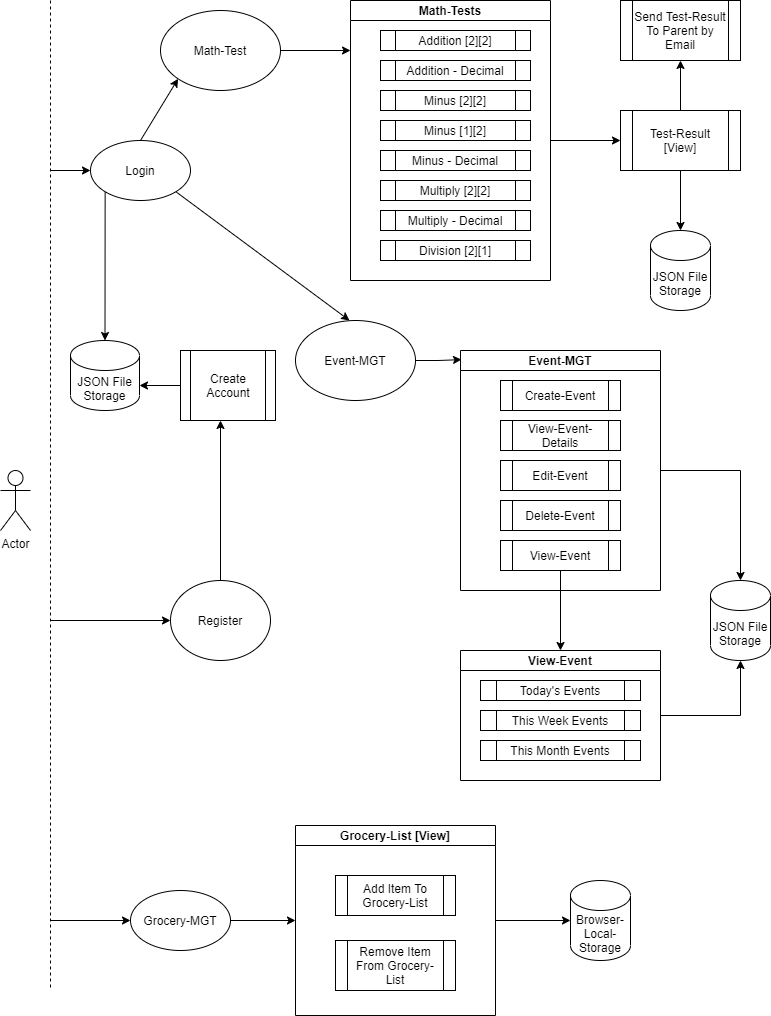

The diagram above was exported from draw.io. Its source (the exported page's mxGraphModel, read from the mxfile embedded in the PNG):
<mxGraphModel dx="868" dy="460" grid="1" gridSize="10" guides="1" tooltips="1" connect="1" arrows="1" fold="1" page="1" pageScale="1" pageWidth="850" pageHeight="1100" math="0" shadow="0">
  <root>
    <mxCell id="0" />
    <mxCell id="1" parent="0" />
    <mxCell id="kkVYNV78VC15Udrf9V7C-1" value="Actor" style="shape=umlActor;verticalLabelPosition=bottom;verticalAlign=top;html=1;outlineConnect=0;" vertex="1" parent="1">
      <mxGeometry x="30" y="480" width="30" height="60" as="geometry" />
    </mxCell>
    <mxCell id="kkVYNV78VC15Udrf9V7C-41" style="edgeStyle=orthogonalEdgeStyle;rounded=0;orthogonalLoop=1;jettySize=auto;html=1;" edge="1" parent="1" source="kkVYNV78VC15Udrf9V7C-23" target="kkVYNV78VC15Udrf9V7C-36">
      <mxGeometry relative="1" as="geometry" />
    </mxCell>
    <mxCell id="kkVYNV78VC15Udrf9V7C-23" value="Math-Tests" style="swimlane;startSize=20;" vertex="1" parent="1">
      <mxGeometry x="380" y="10" width="200" height="280" as="geometry" />
    </mxCell>
    <mxCell id="kkVYNV78VC15Udrf9V7C-2" value="" style="endArrow=none;dashed=1;html=1;rounded=0;" edge="1" parent="1">
      <mxGeometry width="50" height="50" relative="1" as="geometry">
        <mxPoint x="80" y="997" as="sourcePoint" />
        <mxPoint x="80" y="10" as="targetPoint" />
      </mxGeometry>
    </mxCell>
    <mxCell id="kkVYNV78VC15Udrf9V7C-3" value="Login" style="ellipse;whiteSpace=wrap;html=1;" vertex="1" parent="1">
      <mxGeometry x="120" y="150" width="100" height="60" as="geometry" />
    </mxCell>
    <mxCell id="kkVYNV78VC15Udrf9V7C-81" style="edgeStyle=orthogonalEdgeStyle;rounded=0;orthogonalLoop=1;jettySize=auto;html=1;entryX=0.421;entryY=1;entryDx=0;entryDy=0;entryPerimeter=0;" edge="1" parent="1" source="kkVYNV78VC15Udrf9V7C-4" target="kkVYNV78VC15Udrf9V7C-16">
      <mxGeometry relative="1" as="geometry" />
    </mxCell>
    <mxCell id="kkVYNV78VC15Udrf9V7C-4" value="Register" style="ellipse;whiteSpace=wrap;html=1;" vertex="1" parent="1">
      <mxGeometry x="200" y="590" width="100" height="80" as="geometry" />
    </mxCell>
    <mxCell id="kkVYNV78VC15Udrf9V7C-6" value="Grocery-MGT" style="ellipse;whiteSpace=wrap;html=1;" vertex="1" parent="1">
      <mxGeometry x="160" y="900" width="100" height="60" as="geometry" />
    </mxCell>
    <mxCell id="kkVYNV78VC15Udrf9V7C-7" value="Add Item To Grocery-List" style="shape=process;whiteSpace=wrap;html=1;backgroundOutline=1;" vertex="1" parent="1">
      <mxGeometry x="365" y="885" width="120" height="40" as="geometry" />
    </mxCell>
    <mxCell id="kkVYNV78VC15Udrf9V7C-9" value="Browser-Local-Storage" style="shape=cylinder3;whiteSpace=wrap;html=1;boundedLbl=1;backgroundOutline=1;size=15;" vertex="1" parent="1">
      <mxGeometry x="600" y="890" width="60" height="80" as="geometry" />
    </mxCell>
    <mxCell id="kkVYNV78VC15Udrf9V7C-68" style="edgeStyle=orthogonalEdgeStyle;rounded=0;orthogonalLoop=1;jettySize=auto;html=1;entryX=0;entryY=0.5;entryDx=0;entryDy=0;entryPerimeter=0;" edge="1" parent="1" source="kkVYNV78VC15Udrf9V7C-15" target="kkVYNV78VC15Udrf9V7C-9">
      <mxGeometry relative="1" as="geometry" />
    </mxCell>
    <mxCell id="kkVYNV78VC15Udrf9V7C-15" value="Grocery-List [View]" style="swimlane;startSize=20;" vertex="1" parent="1">
      <mxGeometry x="325" y="835" width="200" height="190" as="geometry" />
    </mxCell>
    <mxCell id="kkVYNV78VC15Udrf9V7C-8" value="Remove Item From Grocery-List" style="shape=process;whiteSpace=wrap;html=1;backgroundOutline=1;" vertex="1" parent="kkVYNV78VC15Udrf9V7C-15">
      <mxGeometry x="40" y="115" width="120" height="50" as="geometry" />
    </mxCell>
    <mxCell id="kkVYNV78VC15Udrf9V7C-80" style="edgeStyle=orthogonalEdgeStyle;rounded=0;orthogonalLoop=1;jettySize=auto;html=1;exitX=0;exitY=0.5;exitDx=0;exitDy=0;entryX=1;entryY=0;entryDx=0;entryDy=45;entryPerimeter=0;" edge="1" parent="1" source="kkVYNV78VC15Udrf9V7C-16" target="kkVYNV78VC15Udrf9V7C-76">
      <mxGeometry relative="1" as="geometry" />
    </mxCell>
    <mxCell id="kkVYNV78VC15Udrf9V7C-16" value="Create Account" style="shape=process;whiteSpace=wrap;html=1;backgroundOutline=1;" vertex="1" parent="1">
      <mxGeometry x="210" y="360" width="95" height="70" as="geometry" />
    </mxCell>
    <mxCell id="kkVYNV78VC15Udrf9V7C-19" value="" style="endArrow=classic;html=1;rounded=0;entryX=0;entryY=0.5;entryDx=0;entryDy=0;" edge="1" parent="1" target="kkVYNV78VC15Udrf9V7C-6">
      <mxGeometry width="50" height="50" relative="1" as="geometry">
        <mxPoint x="80" y="930" as="sourcePoint" />
        <mxPoint x="360" y="690" as="targetPoint" />
      </mxGeometry>
    </mxCell>
    <mxCell id="kkVYNV78VC15Udrf9V7C-20" value="" style="endArrow=classic;html=1;rounded=0;entryX=0;entryY=0.5;entryDx=0;entryDy=0;" edge="1" parent="1" target="kkVYNV78VC15Udrf9V7C-4">
      <mxGeometry width="50" height="50" relative="1" as="geometry">
        <mxPoint x="80" y="630" as="sourcePoint" />
        <mxPoint x="120" y="630" as="targetPoint" />
      </mxGeometry>
    </mxCell>
    <mxCell id="kkVYNV78VC15Udrf9V7C-43" style="edgeStyle=orthogonalEdgeStyle;rounded=0;orthogonalLoop=1;jettySize=auto;html=1;exitX=1;exitY=0.5;exitDx=0;exitDy=0;" edge="1" parent="1" source="kkVYNV78VC15Udrf9V7C-21">
      <mxGeometry relative="1" as="geometry">
        <mxPoint x="380" y="60" as="targetPoint" />
      </mxGeometry>
    </mxCell>
    <mxCell id="kkVYNV78VC15Udrf9V7C-21" value="Math-Test" style="ellipse;whiteSpace=wrap;html=1;" vertex="1" parent="1">
      <mxGeometry x="190" y="20" width="120" height="80" as="geometry" />
    </mxCell>
    <mxCell id="kkVYNV78VC15Udrf9V7C-75" style="edgeStyle=orthogonalEdgeStyle;rounded=0;orthogonalLoop=1;jettySize=auto;html=1;exitX=1;exitY=0.5;exitDx=0;exitDy=0;entryX=0.005;entryY=0.038;entryDx=0;entryDy=0;entryPerimeter=0;" edge="1" parent="1" source="kkVYNV78VC15Udrf9V7C-22" target="kkVYNV78VC15Udrf9V7C-49">
      <mxGeometry relative="1" as="geometry" />
    </mxCell>
    <mxCell id="kkVYNV78VC15Udrf9V7C-22" value="Event-MGT" style="ellipse;whiteSpace=wrap;html=1;" vertex="1" parent="1">
      <mxGeometry x="325" y="330" width="120" height="80" as="geometry" />
    </mxCell>
    <mxCell id="kkVYNV78VC15Udrf9V7C-27" value="Addition [2][2]" style="shape=process;whiteSpace=wrap;html=1;backgroundOutline=1;" vertex="1" parent="1">
      <mxGeometry x="410" y="40" width="150" height="20" as="geometry" />
    </mxCell>
    <mxCell id="kkVYNV78VC15Udrf9V7C-28" value="Addition - Decimal" style="shape=process;whiteSpace=wrap;html=1;backgroundOutline=1;" vertex="1" parent="1">
      <mxGeometry x="410" y="70" width="150" height="20" as="geometry" />
    </mxCell>
    <mxCell id="kkVYNV78VC15Udrf9V7C-29" value="Minus [2][2]" style="shape=process;whiteSpace=wrap;html=1;backgroundOutline=1;" vertex="1" parent="1">
      <mxGeometry x="410" y="100" width="150" height="20" as="geometry" />
    </mxCell>
    <mxCell id="kkVYNV78VC15Udrf9V7C-30" value="Minus [1][2]" style="shape=process;whiteSpace=wrap;html=1;backgroundOutline=1;" vertex="1" parent="1">
      <mxGeometry x="410" y="130" width="150" height="20" as="geometry" />
    </mxCell>
    <mxCell id="kkVYNV78VC15Udrf9V7C-31" value="Minus - Decimal" style="shape=process;whiteSpace=wrap;html=1;backgroundOutline=1;" vertex="1" parent="1">
      <mxGeometry x="410" y="160" width="150" height="20" as="geometry" />
    </mxCell>
    <mxCell id="kkVYNV78VC15Udrf9V7C-32" value="Multiply [2][2]" style="shape=process;whiteSpace=wrap;html=1;backgroundOutline=1;" vertex="1" parent="1">
      <mxGeometry x="410" y="190" width="150" height="20" as="geometry" />
    </mxCell>
    <mxCell id="kkVYNV78VC15Udrf9V7C-33" value="Multiply - Decimal" style="shape=process;whiteSpace=wrap;html=1;backgroundOutline=1;" vertex="1" parent="1">
      <mxGeometry x="410" y="220" width="150" height="20" as="geometry" />
    </mxCell>
    <mxCell id="kkVYNV78VC15Udrf9V7C-34" value="Division [2][1]" style="shape=process;whiteSpace=wrap;html=1;backgroundOutline=1;" vertex="1" parent="1">
      <mxGeometry x="410" y="250" width="150" height="20" as="geometry" />
    </mxCell>
    <mxCell id="kkVYNV78VC15Udrf9V7C-26" value="" style="endArrow=classic;html=1;rounded=0;" edge="1" parent="1">
      <mxGeometry width="50" height="50" relative="1" as="geometry">
        <mxPoint x="80" y="180" as="sourcePoint" />
        <mxPoint x="120" y="180" as="targetPoint" />
      </mxGeometry>
    </mxCell>
    <mxCell id="kkVYNV78VC15Udrf9V7C-39" style="edgeStyle=orthogonalEdgeStyle;rounded=0;orthogonalLoop=1;jettySize=auto;html=1;entryX=0.5;entryY=1;entryDx=0;entryDy=0;" edge="1" parent="1" source="kkVYNV78VC15Udrf9V7C-36" target="kkVYNV78VC15Udrf9V7C-37">
      <mxGeometry relative="1" as="geometry" />
    </mxCell>
    <mxCell id="kkVYNV78VC15Udrf9V7C-40" style="edgeStyle=orthogonalEdgeStyle;rounded=0;orthogonalLoop=1;jettySize=auto;html=1;exitX=0.5;exitY=1;exitDx=0;exitDy=0;entryX=0.5;entryY=0;entryDx=0;entryDy=0;entryPerimeter=0;" edge="1" parent="1" source="kkVYNV78VC15Udrf9V7C-36" target="kkVYNV78VC15Udrf9V7C-38">
      <mxGeometry relative="1" as="geometry" />
    </mxCell>
    <mxCell id="kkVYNV78VC15Udrf9V7C-36" value="Test-Result&lt;br&gt;[View]" style="shape=process;whiteSpace=wrap;html=1;backgroundOutline=1;" vertex="1" parent="1">
      <mxGeometry x="650" y="120" width="120" height="60" as="geometry" />
    </mxCell>
    <mxCell id="kkVYNV78VC15Udrf9V7C-37" value="Send Test-Result To Parent by Email" style="shape=process;whiteSpace=wrap;html=1;backgroundOutline=1;" vertex="1" parent="1">
      <mxGeometry x="650" y="10" width="120" height="60" as="geometry" />
    </mxCell>
    <mxCell id="kkVYNV78VC15Udrf9V7C-38" value="JSON File Storage" style="shape=cylinder3;whiteSpace=wrap;html=1;boundedLbl=1;backgroundOutline=1;size=15;" vertex="1" parent="1">
      <mxGeometry x="680" y="240" width="60" height="80" as="geometry" />
    </mxCell>
    <mxCell id="kkVYNV78VC15Udrf9V7C-44" value="" style="endArrow=classic;html=1;rounded=0;exitX=0.5;exitY=0;exitDx=0;exitDy=0;entryX=0;entryY=1;entryDx=0;entryDy=0;" edge="1" parent="1" source="kkVYNV78VC15Udrf9V7C-3" target="kkVYNV78VC15Udrf9V7C-21">
      <mxGeometry width="50" height="50" relative="1" as="geometry">
        <mxPoint x="350" y="200" as="sourcePoint" />
        <mxPoint x="400" y="150" as="targetPoint" />
      </mxGeometry>
    </mxCell>
    <mxCell id="kkVYNV78VC15Udrf9V7C-71" style="edgeStyle=orthogonalEdgeStyle;rounded=0;orthogonalLoop=1;jettySize=auto;html=1;exitX=1;exitY=0.5;exitDx=0;exitDy=0;entryX=0.5;entryY=0;entryDx=0;entryDy=0;entryPerimeter=0;" edge="1" parent="1" source="kkVYNV78VC15Udrf9V7C-49" target="kkVYNV78VC15Udrf9V7C-69">
      <mxGeometry relative="1" as="geometry" />
    </mxCell>
    <mxCell id="kkVYNV78VC15Udrf9V7C-49" value="Event-MGT" style="swimlane;startSize=20;" vertex="1" parent="1">
      <mxGeometry x="490" y="360" width="200" height="240" as="geometry" />
    </mxCell>
    <mxCell id="kkVYNV78VC15Udrf9V7C-45" value="Create-Event" style="shape=process;whiteSpace=wrap;html=1;backgroundOutline=1;" vertex="1" parent="kkVYNV78VC15Udrf9V7C-49">
      <mxGeometry x="40" y="30" width="120" height="30" as="geometry" />
    </mxCell>
    <mxCell id="kkVYNV78VC15Udrf9V7C-46" value="View-Event" style="shape=process;whiteSpace=wrap;html=1;backgroundOutline=1;" vertex="1" parent="kkVYNV78VC15Udrf9V7C-49">
      <mxGeometry x="40" y="190" width="120" height="30" as="geometry" />
    </mxCell>
    <mxCell id="kkVYNV78VC15Udrf9V7C-50" value="Edit-Event" style="shape=process;whiteSpace=wrap;html=1;backgroundOutline=1;" vertex="1" parent="kkVYNV78VC15Udrf9V7C-49">
      <mxGeometry x="40" y="110" width="120" height="30" as="geometry" />
    </mxCell>
    <mxCell id="kkVYNV78VC15Udrf9V7C-51" value="Delete-Event" style="shape=process;whiteSpace=wrap;html=1;backgroundOutline=1;" vertex="1" parent="kkVYNV78VC15Udrf9V7C-49">
      <mxGeometry x="40" y="150" width="120" height="30" as="geometry" />
    </mxCell>
    <mxCell id="kkVYNV78VC15Udrf9V7C-56" value="View-Event-Details" style="shape=process;whiteSpace=wrap;html=1;backgroundOutline=1;" vertex="1" parent="kkVYNV78VC15Udrf9V7C-49">
      <mxGeometry x="40" y="70" width="120" height="30" as="geometry" />
    </mxCell>
    <mxCell id="kkVYNV78VC15Udrf9V7C-54" value="" style="endArrow=classic;html=1;rounded=0;exitX=1;exitY=1;exitDx=0;exitDy=0;entryX=0.45;entryY=0;entryDx=0;entryDy=0;entryPerimeter=0;" edge="1" parent="1" source="kkVYNV78VC15Udrf9V7C-3" target="kkVYNV78VC15Udrf9V7C-22">
      <mxGeometry width="50" height="50" relative="1" as="geometry">
        <mxPoint x="350" y="410" as="sourcePoint" />
        <mxPoint x="400" y="360" as="targetPoint" />
      </mxGeometry>
    </mxCell>
    <mxCell id="kkVYNV78VC15Udrf9V7C-72" style="edgeStyle=orthogonalEdgeStyle;rounded=0;orthogonalLoop=1;jettySize=auto;html=1;exitX=1;exitY=0.5;exitDx=0;exitDy=0;entryX=0.5;entryY=1;entryDx=0;entryDy=0;entryPerimeter=0;" edge="1" parent="1" source="kkVYNV78VC15Udrf9V7C-62" target="kkVYNV78VC15Udrf9V7C-69">
      <mxGeometry relative="1" as="geometry" />
    </mxCell>
    <mxCell id="kkVYNV78VC15Udrf9V7C-62" value="View-Event" style="swimlane;startSize=20;" vertex="1" parent="1">
      <mxGeometry x="490" y="660" width="200" height="130" as="geometry" />
    </mxCell>
    <mxCell id="kkVYNV78VC15Udrf9V7C-63" value="Today's Events" style="shape=process;whiteSpace=wrap;html=1;backgroundOutline=1;" vertex="1" parent="kkVYNV78VC15Udrf9V7C-62">
      <mxGeometry x="20" y="30" width="160" height="20" as="geometry" />
    </mxCell>
    <mxCell id="kkVYNV78VC15Udrf9V7C-64" value="This Week Events" style="shape=process;whiteSpace=wrap;html=1;backgroundOutline=1;" vertex="1" parent="kkVYNV78VC15Udrf9V7C-62">
      <mxGeometry x="20" y="60" width="160" height="20" as="geometry" />
    </mxCell>
    <mxCell id="kkVYNV78VC15Udrf9V7C-65" value="This Month Events" style="shape=process;whiteSpace=wrap;html=1;backgroundOutline=1;" vertex="1" parent="kkVYNV78VC15Udrf9V7C-62">
      <mxGeometry x="20" y="90" width="160" height="20" as="geometry" />
    </mxCell>
    <mxCell id="kkVYNV78VC15Udrf9V7C-67" value="" style="endArrow=classic;html=1;rounded=0;exitX=1;exitY=0.5;exitDx=0;exitDy=0;entryX=0;entryY=0.5;entryDx=0;entryDy=0;" edge="1" parent="1" source="kkVYNV78VC15Udrf9V7C-6" target="kkVYNV78VC15Udrf9V7C-15">
      <mxGeometry width="50" height="50" relative="1" as="geometry">
        <mxPoint x="350" y="1050" as="sourcePoint" />
        <mxPoint x="400" y="1000" as="targetPoint" />
      </mxGeometry>
    </mxCell>
    <mxCell id="kkVYNV78VC15Udrf9V7C-69" value="JSON File Storage" style="shape=cylinder3;whiteSpace=wrap;html=1;boundedLbl=1;backgroundOutline=1;size=15;" vertex="1" parent="1">
      <mxGeometry x="740" y="590" width="60" height="80" as="geometry" />
    </mxCell>
    <mxCell id="kkVYNV78VC15Udrf9V7C-70" style="edgeStyle=orthogonalEdgeStyle;rounded=0;orthogonalLoop=1;jettySize=auto;html=1;exitX=0.5;exitY=1;exitDx=0;exitDy=0;entryX=0.5;entryY=0;entryDx=0;entryDy=0;" edge="1" parent="1" source="kkVYNV78VC15Udrf9V7C-46" target="kkVYNV78VC15Udrf9V7C-62">
      <mxGeometry relative="1" as="geometry" />
    </mxCell>
    <mxCell id="kkVYNV78VC15Udrf9V7C-76" value="JSON File Storage" style="shape=cylinder3;whiteSpace=wrap;html=1;boundedLbl=1;backgroundOutline=1;size=15;" vertex="1" parent="1">
      <mxGeometry x="100" y="350" width="69" height="70" as="geometry" />
    </mxCell>
    <mxCell id="kkVYNV78VC15Udrf9V7C-77" value="" style="endArrow=classic;html=1;rounded=0;exitX=0;exitY=1;exitDx=0;exitDy=0;entryX=0.5;entryY=0;entryDx=0;entryDy=0;entryPerimeter=0;" edge="1" parent="1" source="kkVYNV78VC15Udrf9V7C-3" target="kkVYNV78VC15Udrf9V7C-76">
      <mxGeometry width="50" height="50" relative="1" as="geometry">
        <mxPoint x="360" y="350" as="sourcePoint" />
        <mxPoint x="410" y="300" as="targetPoint" />
      </mxGeometry>
    </mxCell>
  </root>
</mxGraphModel>